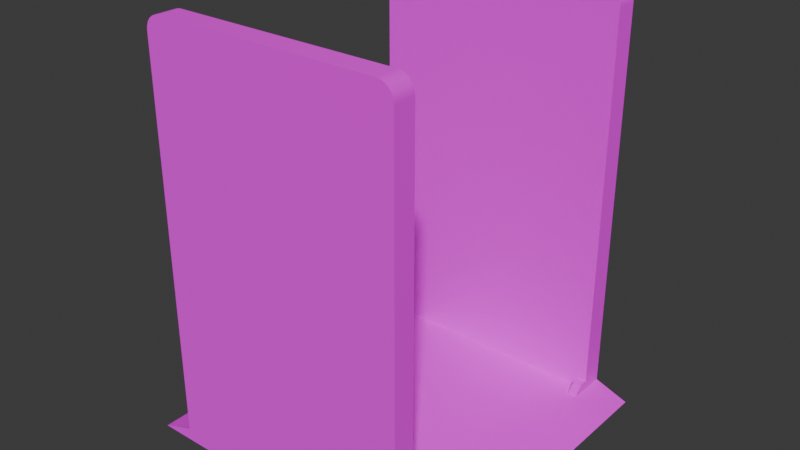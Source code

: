 # Source: bodyscanner_1.blend  (saved by Blender 4.1.23; exported with 4.5.12 LTS)
import bpy
from mathutils import Matrix  # noqa: F401  (used for matrix-valued properties, if any)

bpy.ops.wm.read_factory_settings(use_empty=True)
scene = bpy.context.scene
scene.name = 'Scene'

# ---- collections
col_collection = bpy.data.collections.new('Collection'); scene.collection.children.link(col_collection)

# ---- images (referenced by path relative to the original .blend; pixels are not part of the script)
import os
ASSET_DIR = os.environ.get("B2B_ASSET_DIR", "")  # directory of the original .blend (textures are referenced by path, not embedded)
HERE = os.path.dirname(os.path.abspath(__file__))  # packed textures are extracted next to this script under _unpacked/

def load_image(name, relpath, width, height, colorspace="sRGB"):
    """Load a texture the original file referenced (path relative to the .blend, or extracted next to this script)."""
    p = next((c for c in (os.path.join(HERE, relpath), os.path.join(ASSET_DIR, relpath)) if relpath and os.path.exists(c)), "")
    if p:
        img = bpy.data.images.load(p, check_existing=True)
        img.name = name
    else:  # same state as the original file: an image datablock whose file is absent (Cycles renders it pink)
        img = bpy.data.images.new(name, width, height)
        img.source = "FILE"
        img.filepath = "//" + (relpath or name)
    img.colorspace_settings.name = colorspace
    return img
img_bodyscanner = load_image('bodyscanner', 'bodyscanner.png', 1024, 1024, 'sRGB')

# ---- materials (node trees are filled in below, after node groups)
mat_light_grey = bpy.data.materials.new('light_grey')
mat_black = bpy.data.materials.new('black')
mat_yellow = bpy.data.materials.new('yellow')
mat_dark_grey = bpy.data.materials.new('dark_grey')

# ---- node groups
ng_smooth_by_angle = bpy.data.node_groups.new('Smooth by Angle', 'GeometryNodeTree')
_s = ng_smooth_by_angle.interface.new_socket(name='Mesh', in_out='OUTPUT', socket_type='NodeSocketGeometry')
_s = ng_smooth_by_angle.interface.new_socket(name='Mesh', in_out='INPUT', socket_type='NodeSocketGeometry')
_s = ng_smooth_by_angle.interface.new_socket(name='Angle', in_out='INPUT', socket_type='NodeSocketFloat')
_s.subtype = 'ANGLE'
_s.default_value = 0.5236
_s.min_value = 0.0
_s.max_value = 3.142
_s.description = 'Maximum face angle for smooth edges'
_s = ng_smooth_by_angle.interface.new_socket(name='Ignore Sharpness', in_out='INPUT', socket_type='NodeSocketBool')
_s.force_non_field = True
ng_smooth_by_angle.is_modifier = True
_N = ng_smooth_by_angle.nodes; _L = ng_smooth_by_angle.links
n0 = _N.new('GeometryNodeSetShadeSmooth'); n0.name = 'Set Shade Smooth'; n0.location = (120, -80)
n0.domain = 'EDGE'
n1 = _N.new('GeometryNodeSetShadeSmooth'); n1.name = 'Set Shade Smooth.001'; n1.location = (300, -80)
n2 = _N.new('NodeGroupOutput'); n2.name = 'Group Output'; n2.location = (480, -80)
n3 = _N.new('GeometryNodeInputMeshEdgeAngle'); n3.name = 'Edge Angle'; n3.location = (-440, -240)
n4 = _N.new('NodeGroupInput'); n4.name = 'Group Input'; n4.location = (-80, -80)
n5 = _N.new('GeometryNodeInputEdgeSmooth'); n5.name = 'Is Edge Smooth'; n5.location = (-260, -120)
n6 = _N.new('GeometryNodeInputShadeSmooth'); n6.name = 'Is Shade Smooth'; n6.location = (-440, -397)
n7 = _N.new('FunctionNodeCompare'); n7.name = 'Compare'; n7.location = (-260, -260)
n7.operation = 'LESS_EQUAL'
n7.inputs[6].default_value = (0.0, 0.0, 0.0, 0.0)
n7.inputs[7].default_value = (0.0, 0.0, 0.0, 0.0)
n8 = _N.new('FunctionNodeBooleanMath'); n8.name = 'Boolean Math.001'; n8.location = (-80, -260)
n9 = _N.new('NodeGroupInput'); n9.name = 'Group Input.001'; n9.location = (-440, -329)
n10 = _N.new('NodeGroupInput'); n10.name = 'Group Input.002'; n10.location = (-259, -189)
n11 = _N.new('FunctionNodeBooleanMath'); n11.name = 'Boolean Math'; n11.location = (-80, -149)
n11.operation = 'OR'
n12 = _N.new('FunctionNodeBooleanMath'); n12.name = 'Boolean Math.002'; n12.location = (-260, -380)
n12.operation = 'OR'
n13 = _N.new('NodeGroupInput'); n13.name = 'Group Input.003'; n13.location = (-440, -460)
_L.new(n3.outputs[0], n7.inputs[0])
_L.new(n1.outputs[0], n2.inputs[0])
_L.new(n9.outputs[1], n7.inputs[1])
_L.new(n7.outputs[0], n8.inputs[0])
_L.new(n4.outputs[0], n0.inputs[0])
_L.new(n0.outputs[0], n1.inputs[0])
_L.new(n8.outputs[0], n0.inputs[2])
_L.new(n10.outputs[2], n11.inputs[1])
_L.new(n5.outputs[0], n11.inputs[0])
_L.new(n11.outputs[0], n0.inputs[1])
_L.new(n13.outputs[2], n12.inputs[1])
_L.new(n6.outputs[0], n12.inputs[0])
_L.new(n12.outputs[0], n8.inputs[1])
n2.is_active_output = True

# ---- material node trees
mat_light_grey.use_nodes = True; mat_light_grey.node_tree.nodes.clear()
_N = mat_light_grey.node_tree.nodes; _L = mat_light_grey.node_tree.links
n0 = _N.new('ShaderNodeBsdfPrincipled'); n0.name = 'Principled BSDF'; n0.location = (10, 300)
n0.inputs[2].default_value = 1.0
n1 = _N.new('ShaderNodeOutputMaterial'); n1.name = 'Material Output'; n1.location = (300, 300)
n2 = _N.new('ShaderNodeTexImage'); n2.name = 'Image Texture'; n2.location = (-338, 290)
n2.image = img_bodyscanner
_L.new(n0.outputs[0], n1.inputs[0])
_L.new(n2.outputs[0], n0.inputs[0])
n1.is_active_output = True
mat_black.use_nodes = True; mat_black.node_tree.nodes.clear()
_N = mat_black.node_tree.nodes; _L = mat_black.node_tree.links
n0 = _N.new('ShaderNodeBsdfPrincipled'); n0.name = 'Principled BSDF'; n0.location = (10, 300)
n0.inputs[2].default_value = 1.0
n1 = _N.new('ShaderNodeOutputMaterial'); n1.name = 'Material Output'; n1.location = (300, 300)
n2 = _N.new('ShaderNodeTexImage'); n2.name = 'Image Texture'; n2.location = (-331, 293)
n2.image = img_bodyscanner
_L.new(n0.outputs[0], n1.inputs[0])
_L.new(n2.outputs[0], n0.inputs[0])
n1.is_active_output = True
mat_yellow.use_nodes = True; mat_yellow.node_tree.nodes.clear()
_N = mat_yellow.node_tree.nodes; _L = mat_yellow.node_tree.links
n0 = _N.new('ShaderNodeBsdfPrincipled'); n0.name = 'Principled BSDF'; n0.location = (10, 300)
n0.inputs[2].default_value = 1.0
n1 = _N.new('ShaderNodeOutputMaterial'); n1.name = 'Material Output'; n1.location = (300, 300)
n2 = _N.new('ShaderNodeTexImage'); n2.name = 'Image Texture'; n2.location = (-318, 280)
n2.image = img_bodyscanner
_L.new(n0.outputs[0], n1.inputs[0])
_L.new(n2.outputs[0], n0.inputs[0])
n1.is_active_output = True
mat_dark_grey.use_nodes = True; mat_dark_grey.node_tree.nodes.clear()
_N = mat_dark_grey.node_tree.nodes; _L = mat_dark_grey.node_tree.links
n0 = _N.new('ShaderNodeBsdfPrincipled'); n0.name = 'Principled BSDF'; n0.location = (10, 300)
n0.inputs[2].default_value = 1.0
n1 = _N.new('ShaderNodeOutputMaterial'); n1.name = 'Material Output'; n1.location = (300, 300)
n2 = _N.new('ShaderNodeTexImage'); n2.name = 'Image Texture'; n2.location = (-370, 281)
n2.image = img_bodyscanner
_L.new(n0.outputs[0], n1.inputs[0])
_L.new(n2.outputs[0], n0.inputs[0])
n1.is_active_output = True

# ---- world
world_world = bpy.data.worlds.new('World'); scene.world = world_world
world_world.use_nodes = True; world_world.node_tree.nodes.clear()
_N = world_world.node_tree.nodes; _L = world_world.node_tree.links
n0 = _N.new('ShaderNodeOutputWorld'); n0.name = 'World Output'; n0.location = (300, 300)
n1 = _N.new('ShaderNodeBackground'); n1.name = 'Background'; n1.location = (10, 300)
n1.inputs[0].default_value = (0.05088, 0.05088, 0.05088, 1.0)
_L.new(n1.outputs[0], n0.inputs[0])
n0.is_active_output = True
world_world.color = (0.05088, 0.05088, 0.05088)
world_world.use_sun_shadow = False
world_world.sun_shadow_jitter_overblur = 0.0

# ---- meshes
me_cube_001 = bpy.data.meshes.new('Cube.001')
me_cube_001.from_pydata([(-0.7, 0.875, 0.0), (-0.7, 0.751, 0.069), (-0.7, 0.875, 2.214), (-0.6885, 0.875, 2.257), (-0.6748, 0.875, 2.275), (-0.657, 0.875, 2.288), (-0.6363, 0.875, 2.297), (-0.6363, 0.751, 2.297), (-0.6748, 0.751, 2.275), (-0.6971, 0.751, 2.236), (-0.8886, 0.875, 0.0), (-0.8886, 0.751, 6.855e-08), (-0.7, 0.875, 0.069), (-0.6141, 0.875, 2.3), (-0.6971, 0.875, 2.236), (-0.7, 0.751, 2.214), (-0.6141, 0.751, 2.3), (-0.6885, 0.751, 2.257), (-0.657, 0.751, 2.288), (-0.7219, 0.751, 0.06099), (-0.7219, 0.875, 0.06099), (-0.7219, 0.875, 0.0), (0.7, 0.875, 0.0), (0.7, 0.751, 0.069), (0.7, 0.875, 2.214), (0.6885, 0.875, 2.257), (0.6748, 0.875, 2.275), (0.657, 0.875, 2.288), (0.6363, 0.875, 2.297), (0.6363, 0.751, 2.297), (0.6748, 0.751, 2.275), (0.6971, 0.751, 2.236), (0.8886, 0.875, 0.0), (0.8886, 0.751, 6.855e-08), (0.7, 0.875, 0.069), (0.6141, 0.875, 2.3), (0.6971, 0.875, 2.236), (0.7, 0.751, 2.214), (0.6141, 0.751, 2.3), (0.6885, 0.751, 2.257), (0.657, 0.751, 2.288), (0.7219, 0.751, 0.06099), (0.7219, 0.875, 0.06099), (0.7219, 0.875, 0.0), (-0.7, -0.875, 0.0), (-0.7, -0.751, 0.069), (-0.7, -0.875, 2.214), (-0.6885, -0.875, 2.257), (-0.6748, -0.875, 2.275), (-0.657, -0.875, 2.288), (-0.6363, -0.875, 2.297), (-0.6363, -0.751, 2.297), (-0.6748, -0.751, 2.275), (-0.6971, -0.751, 2.236), (-0.8886, -0.875, 0.0), (-0.8886, -0.751, 6.855e-08), (-0.7, -0.875, 0.069), (-0.6141, -0.875, 2.3), (-0.6971, -0.875, 2.236), (-0.7, -0.751, 2.214), (-0.6141, -0.751, 2.3), (-0.6885, -0.751, 2.257), (-0.657, -0.751, 2.288), (-0.7219, -0.751, 0.06099), (-0.7219, -0.875, 0.06099), (-0.7219, -0.875, 0.0), (0.7, -0.875, 0.0), (0.7, -0.751, 0.069), (0.7, -0.875, 2.214), (0.6885, -0.875, 2.257), (0.6748, -0.875, 2.275), (0.657, -0.875, 2.288), (0.6363, -0.875, 2.297), (0.6363, -0.751, 2.297), (0.6748, -0.751, 2.275), (0.6971, -0.751, 2.236), (0.8886, -0.875, 0.0), (0.8886, -0.751, 6.855e-08), (0.7, -0.875, 0.069), (0.6141, -0.875, 2.3), (0.6971, -0.875, 2.236), (0.7, -0.751, 2.214), (0.6141, -0.751, 2.3), (0.6885, -0.751, 2.257), (0.657, -0.751, 2.288), (0.7219, -0.751, 0.06099), (0.7219, -0.875, 0.06099), (0.7219, -0.875, 0.0)], [], [(13, 35, 28, 27, 26, 25, 36, 24, 34, 12, 2, 14, 3, 4, 5, 6), (35, 13, 16, 38), (23, 67, 85, 41), (16, 13, 6, 7), (7, 6, 5, 18), (18, 5, 4, 8), (8, 4, 3, 17), (17, 3, 14, 9), (9, 14, 2, 15), (12, 0, 21, 20), (11, 55, 63, 19), (1, 12, 20, 19), (22, 0, 12, 34), (19, 20, 10, 11), (15, 2, 12, 1), (67, 45, 59, 53, 61, 52, 62, 51, 60, 82, 73, 84, 74, 83, 75, 81), (20, 21, 10), (1, 45, 67, 23), (38, 29, 28, 35), (29, 40, 27, 28), (40, 30, 26, 27), (30, 39, 25, 26), (39, 31, 36, 25), (31, 37, 24, 36), (34, 42, 43, 22), (41, 85, 77, 33), (23, 41, 42, 34), (41, 33, 32, 42), (37, 23, 34, 24), (42, 32, 43), (56, 78, 68, 80, 69, 70, 71, 72, 79, 57, 50, 49, 48, 47, 58, 46), (79, 82, 60, 57), (60, 51, 50, 57), (51, 62, 49, 50), (62, 52, 48, 49), (52, 61, 47, 48), (61, 53, 58, 47), (53, 59, 46, 58), (56, 64, 65, 44), (45, 63, 64, 56), (66, 78, 56, 44), (63, 55, 54, 64), (59, 45, 56, 46), (19, 63, 45, 1), (64, 54, 65), (82, 79, 72, 73), (73, 72, 71, 84), (84, 71, 70, 74), (74, 70, 69, 83), (83, 69, 80, 75), (75, 80, 68, 81), (78, 66, 87, 86), (67, 78, 86, 85), (85, 86, 76, 77), (81, 68, 78, 67), (86, 87, 76), (23, 37, 31, 39, 30, 40, 29, 38, 16, 7, 18, 8, 17, 9, 15, 1)])
me_cube_001.polygons.foreach_set('use_smooth', [True] * 57)
me_cube_001.polygons.foreach_set('material_index', [0, 1, 2, 1, 1, 1, 1, 1, 1, 3, 3, 2, 3, 3, 1, 0, 3, 1, 1, 1, 1, 1, 1, 1, 3, 3, 2, 3, 1, 3, 0, 1, 1, 1, 1, 1, 1, 1, 3, 2, 3, 3, 1, 2, 3, 1, 1, 1, 1, 1, 1, 3, 2, 3, 1, 3, 0])
_uv = me_cube_001.uv_layers.new(name='UVMap')
_uv.uv.foreach_set('vector', [0.06354, 0.005299, 0.3241, 0.005299, 0.3288, 0.00592, 0.3332, 0.007742, 0.337, 0.01064, 0.3399, 0.01441, 0.3417, 0.01881, 0.3423, 0.02353, 0.3423, 0.4786, 0.04531, 0.4786, 0.04531, 0.02353, 0.04593, 0.01881, 0.04775, 0.01441, 0.05065, 0.01064, 0.05443, 0.007742, 0.05882, 0.00592, 0.9556, 0.01825, 0.9556, 0.2801, 0.9291, 0.2801, 0.9291, 0.01825, 0.9682, 0.5442, 0.6471, 0.5442, 0.6471, 0.5395, 0.9682, 0.5395, 0.9291, 0.2801, 0.9556, 0.2801, 0.9556, 0.2848, 0.9291, 0.2848, 0.9291, 0.2848, 0.9556, 0.2848, 0.9556, 0.2892, 0.9291, 0.2892, 0.9291, 0.2892, 0.9556, 0.2892, 0.9556, 0.293, 0.9291, 0.293, 0.7806, 0.005299, 0.8071, 0.005299, 0.8071, 0.009554, 0.7806, 0.009554, 0.7806, 0.009554, 0.8071, 0.009554, 0.8071, 0.01424, 0.7806, 0.01424, 0.7806, 0.01424, 0.8071, 0.01424, 0.8071, 0.01903, 0.7806, 0.01903, 0.04531, 0.4786, 0.04531, 0.4933, 0.04066, 0.4933, 0.04067, 0.4803, 0.9682, 0.8838, 0.6471, 0.8838, 0.6471, 0.8482, 0.9682, 0.8482, 0.9682, 0.8435, 0.9947, 0.8435, 0.9947, 0.8482, 0.9682, 0.8482, 0.3423, 0.4933, 0.04531, 0.4933, 0.04531, 0.4786, 0.3423, 0.4786, 0.9682, 0.8482, 0.9947, 0.8482, 0.9947, 0.8838, 0.9682, 0.8838, 0.7806, 0.01903, 0.8071, 0.01903, 0.8071, 0.4709, 0.7806, 0.4709, 0.3023, 0.9772, 0.005299, 0.9772, 0.005299, 0.5221, 0.00592, 0.5174, 0.007741, 0.513, 0.01064, 0.5092, 0.01441, 0.5063, 0.01881, 0.5045, 0.02353, 0.5039, 0.2841, 0.5039, 0.2888, 0.5045, 0.2932, 0.5063, 0.297, 0.5092, 0.2999, 0.513, 0.3017, 0.5174, 0.3023, 0.5221, 0.04067, 0.4803, 0.04066, 0.4933, 0.005299, 0.4933, 0.9682, 0.8435, 0.6471, 0.8435, 0.6471, 0.5442, 0.9682, 0.5442, 0.9291, 0.01825, 0.9291, 0.01351, 0.9556, 0.01351, 0.9556, 0.01825, 0.9291, 0.01351, 0.9291, 0.009093, 0.9556, 0.009093, 0.9556, 0.01351, 0.9291, 0.009093, 0.9291, 0.005299, 0.9556, 0.005299, 0.9556, 0.009093, 0.9185, 0.005299, 0.9185, 0.009554, 0.892, 0.009554, 0.892, 0.005299, 0.9185, 0.009554, 0.9185, 0.01424, 0.892, 0.01424, 0.892, 0.009554, 0.9185, 0.01424, 0.9185, 0.01903, 0.892, 0.01903, 0.892, 0.01424, 0.3423, 0.4786, 0.347, 0.4803, 0.347, 0.4933, 0.3423, 0.4933, 0.9682, 0.5395, 0.6471, 0.5395, 0.6471, 0.5039, 0.9682, 0.5039, 0.9682, 0.5442, 0.9682, 0.5395, 0.9947, 0.5395, 0.9947, 0.5442, 0.9682, 0.5395, 0.9682, 0.5039, 0.9947, 0.5039, 0.9947, 0.5395, 0.9185, 0.01903, 0.9185, 0.4709, 0.892, 0.4709, 0.892, 0.01903, 0.347, 0.4803, 0.3824, 0.4933, 0.347, 0.4933, 0.73, 0.4786, 0.433, 0.4786, 0.433, 0.02353, 0.4336, 0.01881, 0.4354, 0.01441, 0.4383, 0.01064, 0.4421, 0.007742, 0.4465, 0.00592, 0.4512, 0.005299, 0.7118, 0.005299, 0.7165, 0.00592, 0.7209, 0.007742, 0.7247, 0.01064, 0.7276, 0.01441, 0.7294, 0.01881, 0.73, 0.02353, 0.9662, 0.01825, 0.9926, 0.01825, 0.9926, 0.2801, 0.9662, 0.2801, 0.9926, 0.2801, 0.9926, 0.2848, 0.9662, 0.2848, 0.9662, 0.2801, 0.9926, 0.2848, 0.9926, 0.2892, 0.9662, 0.2892, 0.9662, 0.2848, 0.9926, 0.2892, 0.9926, 0.293, 0.9662, 0.293, 0.9662, 0.2892, 0.8814, 0.005299, 0.8814, 0.009554, 0.8549, 0.009554, 0.8549, 0.005299, 0.8814, 0.009554, 0.8814, 0.01424, 0.8549, 0.01424, 0.8549, 0.009554, 0.8814, 0.01424, 0.8814, 0.01903, 0.8549, 0.01903, 0.8549, 0.01424, 0.73, 0.4786, 0.7346, 0.4803, 0.7346, 0.4933, 0.73, 0.4933, 0.6471, 0.8435, 0.6471, 0.8482, 0.6206, 0.8482, 0.6206, 0.8435, 0.433, 0.4933, 0.433, 0.4786, 0.73, 0.4786, 0.73, 0.4933, 0.6471, 0.8482, 0.6471, 0.8838, 0.6206, 0.8838, 0.6206, 0.8482, 0.8814, 0.01903, 0.8814, 0.4709, 0.8549, 0.4709, 0.8549, 0.01903, 0.9682, 0.8482, 0.6471, 0.8482, 0.6471, 0.8435, 0.9682, 0.8435, 0.7346, 0.4803, 0.77, 0.4933, 0.7346, 0.4933, 0.9926, 0.01825, 0.9662, 0.01825, 0.9662, 0.01351, 0.9926, 0.01351, 0.9926, 0.01351, 0.9662, 0.01351, 0.9662, 0.009093, 0.9926, 0.009093, 0.9926, 0.009093, 0.9662, 0.009093, 0.9662, 0.005299, 0.9926, 0.005299, 0.8177, 0.005299, 0.8443, 0.005299, 0.8443, 0.009554, 0.8177, 0.009554, 0.8177, 0.009554, 0.8443, 0.009554, 0.8443, 0.01424, 0.8177, 0.01424, 0.8177, 0.01424, 0.8443, 0.01424, 0.8443, 0.01903, 0.8177, 0.01903, 0.433, 0.4786, 0.433, 0.4933, 0.4283, 0.4933, 0.4283, 0.4803, 0.6471, 0.5442, 0.6206, 0.5442, 0.6206, 0.5395, 0.6471, 0.5395, 0.6471, 0.5395, 0.6206, 0.5395, 0.6206, 0.5039, 0.6471, 0.5039, 0.8177, 0.01903, 0.8443, 0.01903, 0.8443, 0.4709, 0.8177, 0.4709, 0.4283, 0.4803, 0.4283, 0.4933, 0.393, 0.4933, 0.3129, 0.9772, 0.3129, 0.5221, 0.3135, 0.5174, 0.3154, 0.513, 0.3183, 0.5092, 0.322, 0.5063, 0.3264, 0.5045, 0.3312, 0.5039, 0.5917, 0.5039, 0.5964, 0.5045, 0.6008, 0.5063, 0.6046, 0.5092, 0.6075, 0.513, 0.6093, 0.5174, 0.61, 0.5221, 0.61, 0.9772])
me_cube_001.materials.append(mat_light_grey)
me_cube_001.materials.append(mat_black)
me_cube_001.materials.append(mat_yellow)
me_cube_001.materials.append(mat_dark_grey)
me_cube_001.update()
me_cube_002 = bpy.data.meshes.new('Cube.002')
me_cube_002.from_pydata([(-0.7, 0.751, 0.069), (-0.6504, 0.704, 0.12), (-0.7, 0.704, 0.12), (-0.6504, 0.704, 0.069), (-0.7, 0.704, 0.069), (-0.7, 0.657, 0.069), (-0.7, 0.6636, 0.08605), (-0.6504, 0.657, 0.069), (-0.6504, 0.6636, 0.08605), (-0.7, 0.751, 0.12), (-0.6504, 0.751, 0.12), (-0.6504, 0.751, 0.069)], [], [(11, 10, 1, 3), (2, 4, 5, 6), (1, 2, 6, 8), (3, 1, 8, 7), (9, 0, 4, 2), (10, 9, 2, 1), (7, 8, 6, 5)])
me_cube_002.polygons.foreach_set('use_smooth', [True] * 7)
_uv = me_cube_002.uv_layers.new(name='UVMap')
_uv.uv.foreach_set('vector', [0.6642, 0.8944, 0.6751, 0.8944, 0.6751, 0.9044, 0.6642, 0.9044, 0.6536, 0.9044, 0.6428, 0.9044, 0.6428, 0.8944, 0.6464, 0.8958, 0.6206, 0.9008, 0.6322, 0.9008, 0.6322, 0.9129, 0.6206, 0.9129, 0.6642, 0.9044, 0.6751, 0.9044, 0.6679, 0.913, 0.6642, 0.9144, 0.6536, 0.9144, 0.6428, 0.9144, 0.6428, 0.9044, 0.6536, 0.9044, 0.6206, 0.8944, 0.6322, 0.8944, 0.6322, 0.9008, 0.6206, 0.9008, 0.6206, 0.917, 0.6206, 0.9129, 0.6322, 0.9129, 0.6322, 0.917])
me_cube_002.materials.append(mat_yellow)
me_cube_002.update()

# ---- objects
ob_scanner = bpy.data.objects.new('scanner', me_cube_001)
ob_support = bpy.data.objects.new('support', me_cube_002)

# ---- transforms, parenting, visibility, modifiers, constraints
ob_scanner.location = (0.0, 0.0, 0.0)
_m = ob_scanner.modifiers.new('Smooth by Angle', 'NODES')
_m.node_group = ng_smooth_by_angle
_m.show_group_selector = False
ob_support.location = (0.0, 0.0, 0.0)
_m = ob_support.modifiers.new('Smooth by Angle', 'NODES')
_m.node_group = ng_smooth_by_angle
_m.show_group_selector = False
_m = ob_support.modifiers.new('Mirror', 'MIRROR')
_m.use_axis = (True, True, False)

# ---- collection membership
col_collection.objects.link(ob_scanner)
col_collection.objects.link(ob_support)

# ---- scene / render settings (as saved in the file)
scene.frame_start = 1; scene.frame_end = 250; scene.frame_set(1)
scene.render.engine = 'CYCLES'
scene.cycles.samples = 48
scene.cycles.sampling_pattern = 'TABULATED_SOBOL'
scene.cycles.bake_type = 'DIFFUSE'
scene.eevee.use_gtao = True
scene.eevee.ray_tracing_options.trace_max_roughness = 0.0
bpy.context.view_layer.update()

# ---- added for rendering (the .blend has no active camera and no usable light): camera, sun
cam_auto = bpy.data.cameras.new('AutoCamera')
cam_auto.lens = 50.0
cam_auto.sensor_width = 36.0
cam_auto.clip_end = 1000.0
ob_auto_camera = bpy.data.objects.new('AutoCamera', cam_auto)
scene.collection.objects.link(ob_auto_camera)
ob_auto_camera.location = (3.13908, -3.76689, 3.66126)
ob_auto_camera.rotation_euler = (1.09748, -7.21219e-08, 0.694738)
scene.camera = ob_auto_camera
light_auto_sun = bpy.data.lights.new('AutoSun', 'SUN')
light_auto_sun.energy = 3.0
light_auto_sun.angle = 0.0523599
ob_auto_sun = bpy.data.objects.new('AutoSun', light_auto_sun)
scene.collection.objects.link(ob_auto_sun)
ob_auto_sun.rotation_euler = (0.872665, 0.174533, 0.523599)
bpy.context.view_layer.update()
